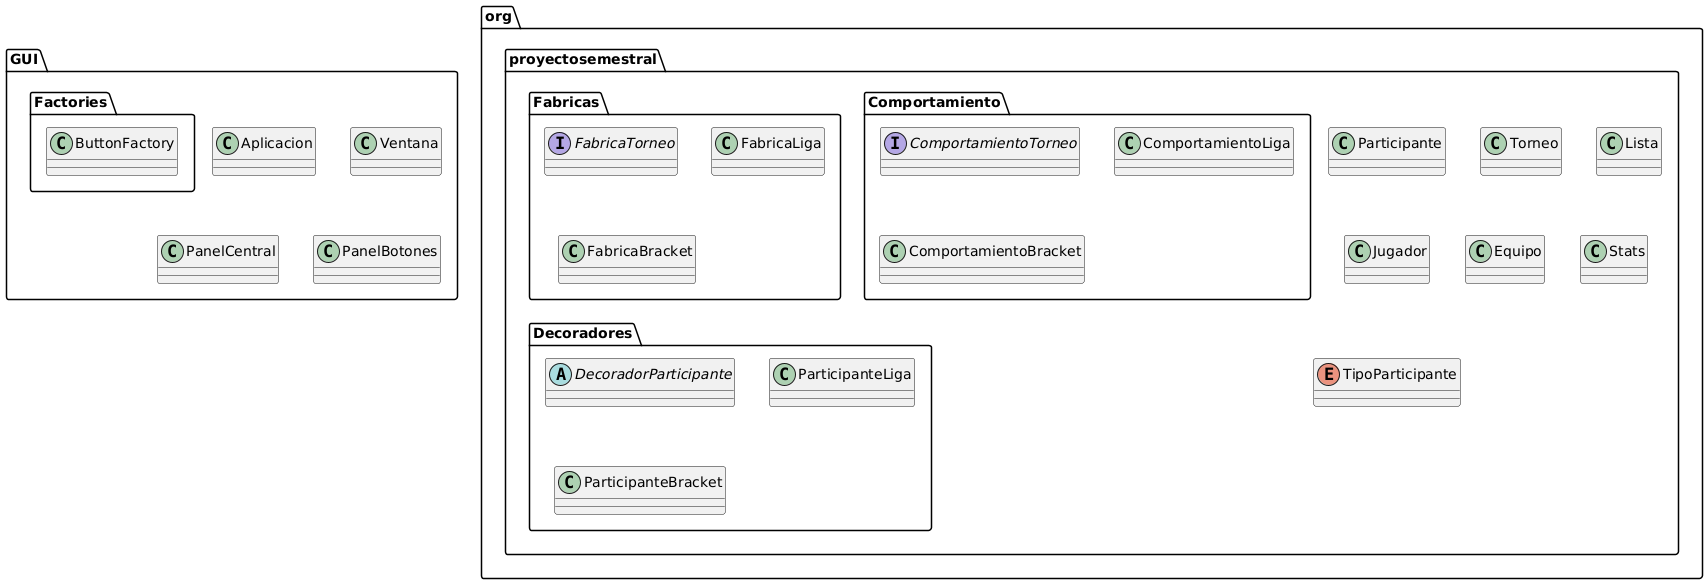

The diagram above was rendered by PlantUML. Its source (embedded in the PNG):
@startuml
' Styles configuration
skinparam componentStyle uml2
'skinparam shadowing false
'skinparam defaultTextAlignment center

' Package declarations
package "GUI" {
    class Aplicacion
    class Ventana
    class PanelCentral
    class PanelBotones
    package "Factories" {
        class ButtonFactory
    }
}

package "org.proyectosemestral" {
    class Participante
    class Torneo
    class Lista
    class Jugador
    class Equipo
    class Stats
    enum TipoParticipante

    package "Fabricas" {
        interface FabricaTorneo
        class FabricaLiga
        class FabricaBracket
    }

    package "Comportamiento" {
        interface ComportamientoTorneo
        class ComportamientoLiga
        class ComportamientoBracket
    }

    package "Decoradores" {
        abstract class DecoradorParticipante
        class ParticipanteLiga
        class ParticipanteBracket
    }
}

' Relationships
@enduml